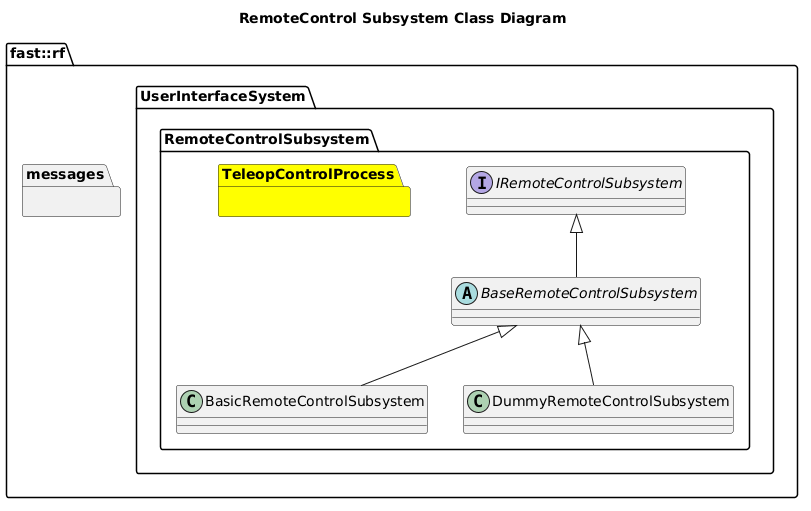

The diagram above was rendered by PlantUML. Its source (embedded in the PNG):
@startuml
title RemoteControl Subsystem Class Diagram
namespace fast::rf {
  namespace messages {
  }
  namespace UserInterfaceSystem {
    namespace RemoteControlSubsystem {
      interface IRemoteControlSubsystem {

      }
      abstract BaseRemoteControlSubsystem {

      }
      BaseRemoteControlSubsystem -up-|> IRemoteControlSubsystem
      class BasicRemoteControlSubsystem {
      }
      BasicRemoteControlSubsystem -up-|> BaseRemoteControlSubsystem
      class DummyRemoteControlSubsystem {
      }
      DummyRemoteControlSubsystem -up-|> BaseRemoteControlSubsystem
      package TeleopControlProcess #Yellow {

      }
    }
  }
}
@enduml